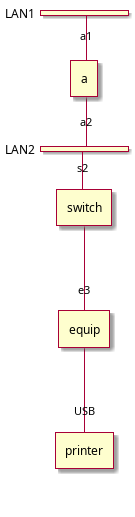

The diagram above was rendered by PlantUML. Its source (embedded in the PNG):
@startuml
nwdiag {
  network LAN1 {
     a [address = "a1"];
  }
  network LAN2 {
     a [address = "a2"];
     switch [address = "s2"];
  }
  switch -- equip;
  equip [address = "e3"];
  equip -- printer;
  printer [address = "USB"];
}
@enduml